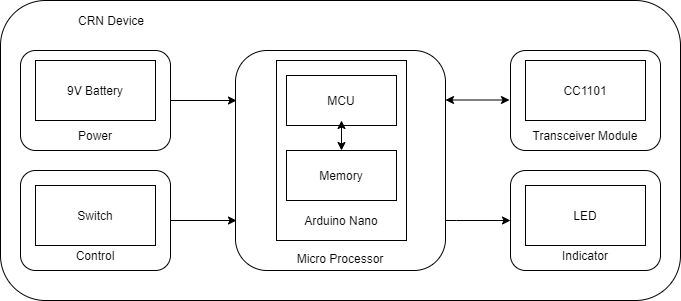

The diagram above was exported from draw.io. Its source (the exported page's mxGraphModel, read from the mxfile embedded in the PNG):
<mxGraphModel dx="1342" dy="614" grid="1" gridSize="10" guides="1" tooltips="1" connect="1" arrows="1" fold="1" page="1" pageScale="1" pageWidth="827" pageHeight="1169" math="0" shadow="0">
  <root>
    <mxCell id="0" />
    <mxCell id="1" parent="0" />
    <mxCell id="UPgU0hGjr49mldjAJaEQ-27" value="" style="rounded=1;whiteSpace=wrap;html=1;" parent="1" vertex="1">
      <mxGeometry x="74" y="260" width="680" height="300" as="geometry" />
    </mxCell>
    <mxCell id="UPgU0hGjr49mldjAJaEQ-2" value="&lt;br&gt;&lt;br&gt;&lt;br&gt;&lt;br&gt;&lt;br&gt;&lt;br&gt;&lt;br&gt;&lt;br&gt;&lt;br&gt;&lt;br&gt;&lt;br&gt;&lt;br&gt;&lt;br&gt;&lt;br&gt;Micro Processor" style="rounded=1;whiteSpace=wrap;html=1;" parent="1" vertex="1">
      <mxGeometry x="309" y="310" width="210" height="220" as="geometry" />
    </mxCell>
    <mxCell id="Nn3jLDOcs5M1KdpwQLoI-16" value="&lt;br&gt;&lt;br&gt;&lt;br&gt;&lt;br&gt;&lt;br&gt;&lt;br&gt;&lt;br&gt;&lt;br&gt;&lt;br&gt;&lt;br&gt;Arduino Nano" style="rounded=0;whiteSpace=wrap;html=1;" vertex="1" parent="1">
      <mxGeometry x="350" y="320" width="130" height="180" as="geometry" />
    </mxCell>
    <mxCell id="Nn3jLDOcs5M1KdpwQLoI-13" value="" style="edgeStyle=orthogonalEdgeStyle;rounded=0;orthogonalLoop=1;jettySize=auto;html=1;entryX=0;entryY=0.5;entryDx=0;entryDy=0;" edge="1" parent="1" source="UPgU0hGjr49mldjAJaEQ-2" target="UPgU0hGjr49mldjAJaEQ-5">
      <mxGeometry relative="1" as="geometry">
        <Array as="points">
          <mxPoint x="530" y="480" />
          <mxPoint x="530" y="480" />
        </Array>
      </mxGeometry>
    </mxCell>
    <mxCell id="Nn3jLDOcs5M1KdpwQLoI-9" value="" style="edgeStyle=orthogonalEdgeStyle;rounded=0;orthogonalLoop=1;jettySize=auto;html=1;" edge="1" parent="1" source="UPgU0hGjr49mldjAJaEQ-4">
      <mxGeometry relative="1" as="geometry">
        <mxPoint x="310" y="480" as="targetPoint" />
      </mxGeometry>
    </mxCell>
    <mxCell id="UPgU0hGjr49mldjAJaEQ-4" value="&lt;br&gt;&lt;br&gt;&lt;br&gt;&lt;br&gt;&lt;br&gt;Control" style="rounded=1;whiteSpace=wrap;html=1;" parent="1" vertex="1">
      <mxGeometry x="94" y="430" width="150" height="100" as="geometry" />
    </mxCell>
    <mxCell id="UPgU0hGjr49mldjAJaEQ-5" value="&lt;br&gt;&lt;br&gt;&lt;br&gt;&lt;br&gt;&lt;br&gt;Indicator" style="rounded=1;whiteSpace=wrap;html=1;" parent="1" vertex="1">
      <mxGeometry x="584" y="430" width="150" height="100" as="geometry" />
    </mxCell>
    <mxCell id="UPgU0hGjr49mldjAJaEQ-9" value="MCU" style="rounded=0;whiteSpace=wrap;html=1;" parent="1" vertex="1">
      <mxGeometry x="360" y="335" width="110" height="50" as="geometry" />
    </mxCell>
    <mxCell id="UPgU0hGjr49mldjAJaEQ-10" value="Memory" style="rounded=0;whiteSpace=wrap;html=1;" parent="1" vertex="1">
      <mxGeometry x="360" y="410" width="110" height="50" as="geometry" />
    </mxCell>
    <mxCell id="UPgU0hGjr49mldjAJaEQ-13" value="Switch" style="rounded=0;whiteSpace=wrap;html=1;" parent="1" vertex="1">
      <mxGeometry x="109" y="445" width="120" height="60" as="geometry" />
    </mxCell>
    <mxCell id="UPgU0hGjr49mldjAJaEQ-14" value="LED" style="rounded=0;whiteSpace=wrap;html=1;" parent="1" vertex="1">
      <mxGeometry x="599" y="445" width="120" height="60" as="geometry" />
    </mxCell>
    <mxCell id="Nn3jLDOcs5M1KdpwQLoI-8" value="" style="edgeStyle=orthogonalEdgeStyle;rounded=0;orthogonalLoop=1;jettySize=auto;html=1;" edge="1" parent="1" source="Nn3jLDOcs5M1KdpwQLoI-4">
      <mxGeometry relative="1" as="geometry">
        <mxPoint x="310" y="360" as="targetPoint" />
      </mxGeometry>
    </mxCell>
    <mxCell id="Nn3jLDOcs5M1KdpwQLoI-4" value="&lt;br&gt;&lt;br&gt;&lt;br&gt;&lt;br&gt;&lt;br&gt;Power" style="rounded=1;whiteSpace=wrap;html=1;" vertex="1" parent="1">
      <mxGeometry x="94" y="310" width="150" height="100" as="geometry" />
    </mxCell>
    <mxCell id="Nn3jLDOcs5M1KdpwQLoI-5" value="9V Battery" style="rounded=0;whiteSpace=wrap;html=1;" vertex="1" parent="1">
      <mxGeometry x="109" y="320" width="120" height="60" as="geometry" />
    </mxCell>
    <mxCell id="Nn3jLDOcs5M1KdpwQLoI-6" value="&lt;br&gt;&lt;br&gt;&lt;br&gt;&lt;br&gt;&lt;br&gt;Transceiver Module" style="rounded=1;whiteSpace=wrap;html=1;" vertex="1" parent="1">
      <mxGeometry x="584" y="310" width="150" height="100" as="geometry" />
    </mxCell>
    <mxCell id="Nn3jLDOcs5M1KdpwQLoI-7" value="CC1101" style="rounded=0;whiteSpace=wrap;html=1;" vertex="1" parent="1">
      <mxGeometry x="599" y="320" width="120" height="60" as="geometry" />
    </mxCell>
    <mxCell id="Nn3jLDOcs5M1KdpwQLoI-11" value="" style="endArrow=classic;startArrow=classic;html=1;" edge="1" parent="1">
      <mxGeometry width="50" height="50" relative="1" as="geometry">
        <mxPoint x="519" y="359.5" as="sourcePoint" />
        <mxPoint x="583" y="359.5" as="targetPoint" />
      </mxGeometry>
    </mxCell>
    <mxCell id="Nn3jLDOcs5M1KdpwQLoI-14" value="CRN Device" style="text;html=1;strokeColor=none;fillColor=none;align=center;verticalAlign=middle;whiteSpace=wrap;rounded=0;" vertex="1" parent="1">
      <mxGeometry x="120" y="270" width="130" height="20" as="geometry" />
    </mxCell>
    <mxCell id="Nn3jLDOcs5M1KdpwQLoI-17" value="" style="endArrow=classic;startArrow=classic;html=1;exitX=0.5;exitY=0;exitDx=0;exitDy=0;" edge="1" parent="1" source="UPgU0hGjr49mldjAJaEQ-10">
      <mxGeometry width="50" height="50" relative="1" as="geometry">
        <mxPoint x="390" y="450" as="sourcePoint" />
        <mxPoint x="415" y="380" as="targetPoint" />
      </mxGeometry>
    </mxCell>
  </root>
</mxGraphModel>